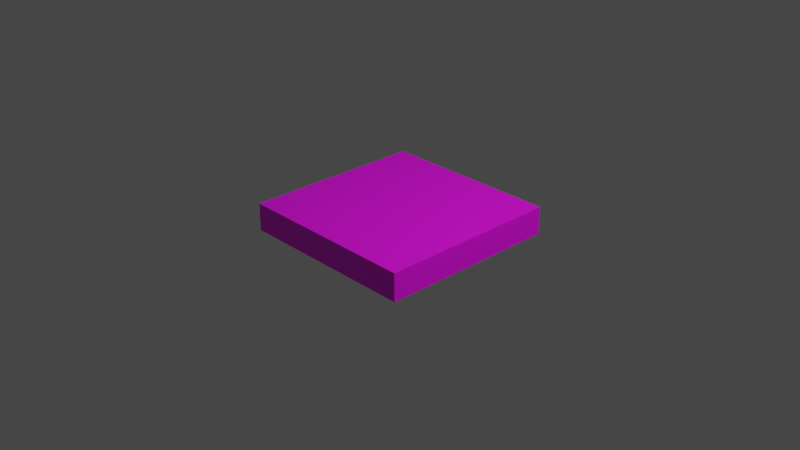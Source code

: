 # Source: SwitchMiddle.blend  (saved by Blender 3.4.6; exported with 4.5.12 LTS)
import bpy
from mathutils import Matrix  # noqa: F401  (used for matrix-valued properties, if any)

bpy.ops.wm.read_factory_settings(use_empty=True)
scene = bpy.context.scene
scene.name = 'Scene'

# ---- collections
col_collection = bpy.data.collections.new('Collection'); scene.collection.children.link(col_collection)

# ---- images (referenced by path relative to the original .blend; pixels are not part of the script)
import os
ASSET_DIR = os.environ.get("B2B_ASSET_DIR", "")  # directory of the original .blend (textures are referenced by path, not embedded)
HERE = os.path.dirname(os.path.abspath(__file__))  # packed textures are extracted next to this script under _unpacked/

def load_image(name, relpath, width, height, colorspace="sRGB"):
    """Load a texture the original file referenced (path relative to the .blend, or extracted next to this script)."""
    p = next((c for c in (os.path.join(HERE, relpath), os.path.join(ASSET_DIR, relpath)) if relpath and os.path.exists(c)), "")
    if p:
        img = bpy.data.images.load(p, check_existing=True)
        img.name = name
    else:  # same state as the original file: an image datablock whose file is absent (Cycles renders it pink)
        img = bpy.data.images.new(name, width, height)
        img.source = "FILE"
        img.filepath = "//" + (relpath or name)
    img.colorspace_settings.name = colorspace
    return img
img_switchmiddleuv_png = load_image('SwitchMiddleUv.png', 'SwitchMiddleUv.png', 1024, 1024, 'sRGB')

# ---- materials (node trees are filled in below, after node groups)
mat_material = bpy.data.materials.new('Material')
mat_material.alpha_threshold = 0.0
mat_material.use_transparent_shadow = False
mat_material.roughness = 0.5
mat_material.line_color = (0.0, 0.0, 0.0, 1.0)

# ---- material node trees
mat_material.use_nodes = True; mat_material.node_tree.nodes.clear()
_N = mat_material.node_tree.nodes; _L = mat_material.node_tree.links
n0 = _N.new('ShaderNodeOutputMaterial'); n0.name = 'Material Output'; n0.location = (300, 300)
n1 = _N.new('ShaderNodeBsdfPrincipled'); n1.name = 'Principled BSDF'; n1.location = (10, 300)
n1.distribution = 'GGX'
n1.subsurface_method = 'RANDOM_WALK_SKIN'
n1.inputs[3].default_value = 1.45
n1.inputs[27].default_value = (0.0, 0.0, 0.0, 1.0)
n1.inputs[28].default_value = 1.0
n2 = _N.new('ShaderNodeTexImage'); n2.name = 'Image Texture'; n2.location = (-280, 271)
n2.image = img_switchmiddleuv_png
_L.new(n1.outputs[0], n0.inputs[0])
_L.new(n2.outputs[0], n1.inputs[0])
n0.is_active_output = True

# ---- world
world_world = bpy.data.worlds.new('World'); scene.world = world_world
world_world.use_nodes = True; world_world.node_tree.nodes.clear()
_N = world_world.node_tree.nodes; _L = world_world.node_tree.links
n0 = _N.new('ShaderNodeOutputWorld'); n0.name = 'World Output'; n0.location = (300, 300)
n1 = _N.new('ShaderNodeBackground'); n1.name = 'Background'; n1.location = (10, 300)
n1.inputs[0].default_value = (0.05088, 0.05088, 0.05088, 1.0)
_L.new(n1.outputs[0], n0.inputs[0])
n0.is_active_output = True
world_world.color = (0.05088, 0.05088, 0.05088)
world_world.use_sun_shadow = False
world_world.sun_shadow_jitter_overblur = 0.0

# ---- cameras
cam_camera = bpy.data.cameras.new('Camera')
cam_camera.clip_end = 100.0
cam_camera.ortho_scale = 7.314

# ---- lights
light_light = bpy.data.lights.new('Light', 'POINT')
light_light.transmission_factor = 0.0
light_light.energy = 1000.0
light_light.shadow_soft_size = 0.1
light_light.shadow_maximum_resolution = 0.006
light_light.use_absolute_resolution = True

# ---- meshes
me_cube = bpy.data.meshes.new('Cube')
me_cube.from_pydata([(1.0, 1.0, 1.0), (1.0, 1.0, -1.0), (1.0, -1.0, 1.0), (1.0, -1.0, -1.0), (-1.0, 1.0, 1.0), (-1.0, 1.0, -1.0), (-1.0, -1.0, 1.0), (-1.0, -1.0, -1.0)], [], [(0, 4, 6, 2), (3, 2, 6, 7), (7, 6, 4, 5), (5, 1, 3, 7), (1, 0, 2, 3), (5, 4, 0, 1)])
_uv = me_cube.uv_layers.new(name='UVMap')
_uv.uv.foreach_set('vector', [7.081e-05, 0.5, 0.5, 0.5, 0.5, 0.9999, 7.069e-05, 0.9999, 0.375, 0.75, 0.625, 0.75, 0.625, 1.0, 0.375, 1.0, 0.375, 0.0, 0.625, 0.0, 0.625, 0.25, 0.375, 0.25, 0.125, 0.5, 0.375, 0.5, 0.375, 0.75, 0.125, 0.75, 0.375, 0.5, 0.625, 0.5, 0.625, 0.75, 0.375, 0.75, 0.5, 7.057e-05, 0.5, 0.5, 7.081e-05, 0.5, 7.081e-05, 7.057e-05])
me_cube.materials.append(mat_material)
me_cube.use_mirror_vertex_groups = False
me_cube.update()

# ---- objects
ob_cube = bpy.data.objects.new('Cube', me_cube)
ob_light = bpy.data.objects.new('Light', light_light)
ob_camera = bpy.data.objects.new('Camera', cam_camera)

# ---- transforms, parenting, visibility, modifiers, constraints
ob_cube.location = (0.0, 0.0, 0.0)
ob_cube.scale = (1.0, 1.0, 0.15)
ob_cube.lock_rotations_4d = False
ob_cube.empty_display_type = 'ARROWS'
ob_cube.lineart.crease_threshold = 0.0
ob_light.location = (4.076, 1.005, 5.904)
ob_light.rotation_euler = (0.6503, 0.05522, 1.866)
ob_light.lock_rotations_4d = False
ob_light.empty_display_type = 'ARROWS'
ob_light.color = (0.0, 0.0, 0.0, 0.0)
ob_light.lineart.crease_threshold = 0.0
ob_camera.location = (7.359, -6.926, 4.958)
ob_camera.rotation_euler = (1.109, 0.0, 0.8149)
ob_camera.lock_rotations_4d = False
ob_camera.empty_display_type = 'ARROWS'
ob_camera.color = (0.0, 0.0, 0.0, 0.0)
ob_camera.display_type = 'WIRE'
ob_camera.lineart.crease_threshold = 0.0

# ---- collection membership
col_collection.objects.link(ob_cube)
col_collection.objects.link(ob_light)
col_collection.objects.link(ob_camera)

# ---- scene / render settings (as saved in the file)
scene.camera = ob_camera
scene.frame_start = 1; scene.frame_end = 250; scene.frame_set(1)
scene.render.engine = 'BLENDER_EEVEE_NEXT'
scene.cycles.sampling_pattern = 'TABULATED_SOBOL'
scene.cycles.use_light_tree = False
scene.view_settings.view_transform = 'Filmic'
bpy.context.view_layer.update()
